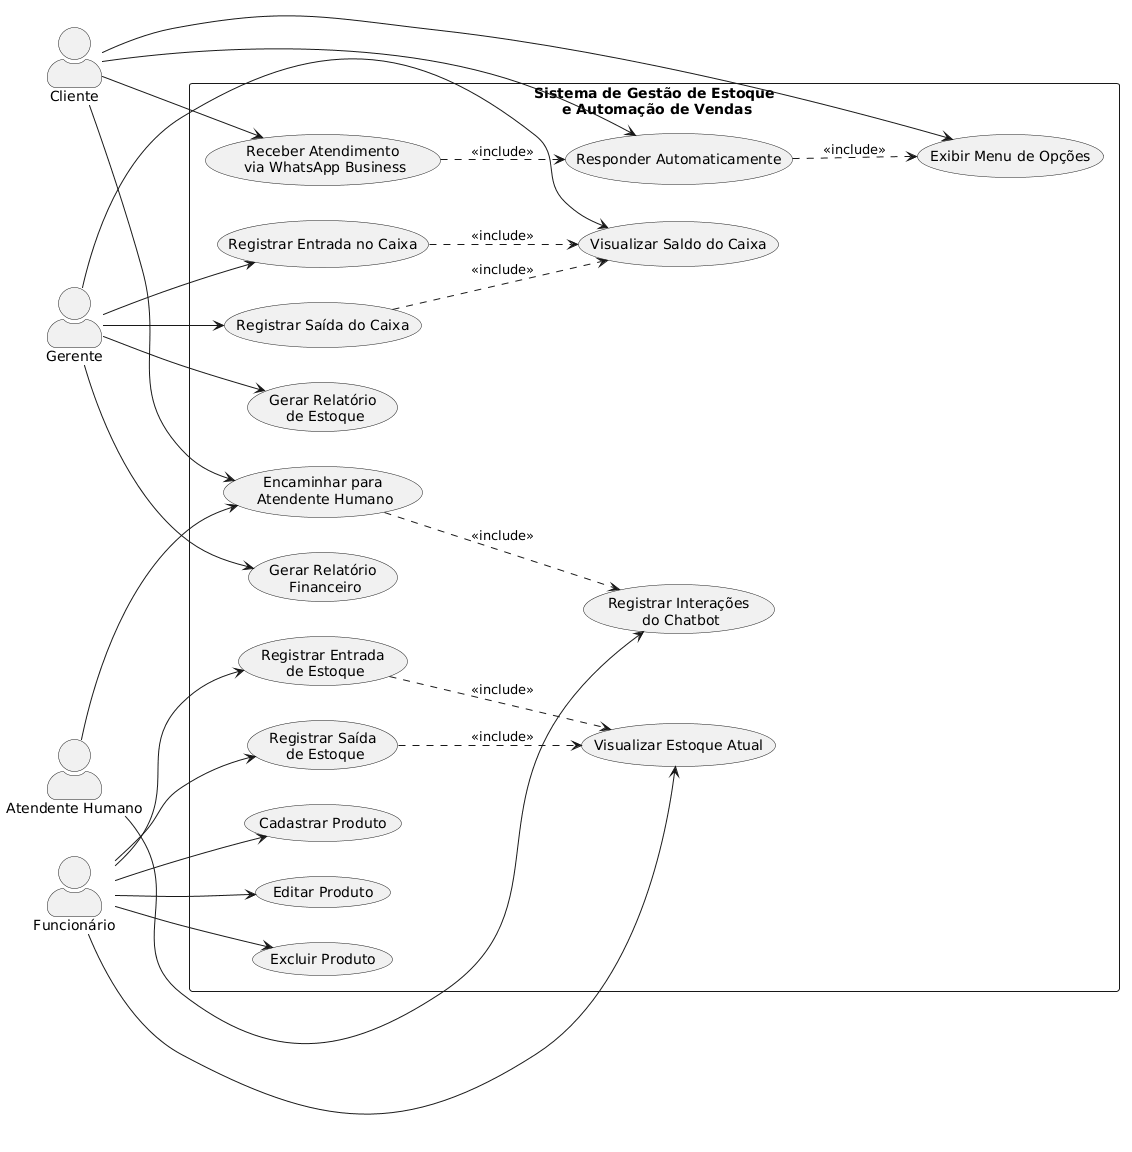

The diagram above was rendered by PlantUML. Its source (embedded in the PNG):
@startuml
left to right direction
skinparam packageStyle rectangle
skinparam shadowing false
skinparam actorStyle awesome

actor "Funcionário" as Funcionario
actor "Gerente" as Gerente
actor "Cliente" as Cliente
actor "Atendente Humano" as Atendente

rectangle "Sistema de Gestão de Estoque\n e Automação de Vendas" {

  usecase "Cadastrar Produto" as UC01
  usecase "Editar Produto" as UC02
  usecase "Excluir Produto" as UC03
  usecase "Registrar Entrada\n de Estoque" as UC04
  usecase "Registrar Saída\n de Estoque" as UC05
  usecase "Visualizar Estoque Atual" as UC06

  usecase "Registrar Entrada no Caixa" as UC07
  usecase "Registrar Saída do Caixa" as UC08
  usecase "Visualizar Saldo do Caixa" as UC09

  usecase "Gerar Relatório\n de Estoque" as UC10
  usecase "Gerar Relatório\n Financeiro" as UC11

  usecase "Receber Atendimento\n via WhatsApp Business" as UC12
  usecase "Responder Automaticamente" as UC13
  usecase "Exibir Menu de Opções" as UC14
  usecase "Encaminhar para\n Atendente Humano" as UC15
  usecase "Registrar Interações\n do Chatbot" as UC16
}

Funcionario --> UC01
Funcionario --> UC02
Funcionario --> UC03
Funcionario --> UC04
Funcionario --> UC05
Funcionario --> UC06

Gerente --> UC07
Gerente --> UC08
Gerente --> UC09
Gerente --> UC10
Gerente --> UC11

Cliente --> UC12
Cliente --> UC13
Cliente --> UC14
Cliente --> UC15

Atendente --> UC15
Atendente --> UC16

UC12 ..> UC13 : <<include>>
UC13 ..> UC14 : <<include>>
UC15 ..> UC16 : <<include>>

UC04 ..> UC06 : <<include>>
UC05 ..> UC06 : <<include>>
UC07 ..> UC09 : <<include>>
UC08 ..> UC09 : <<include>>
@enduml